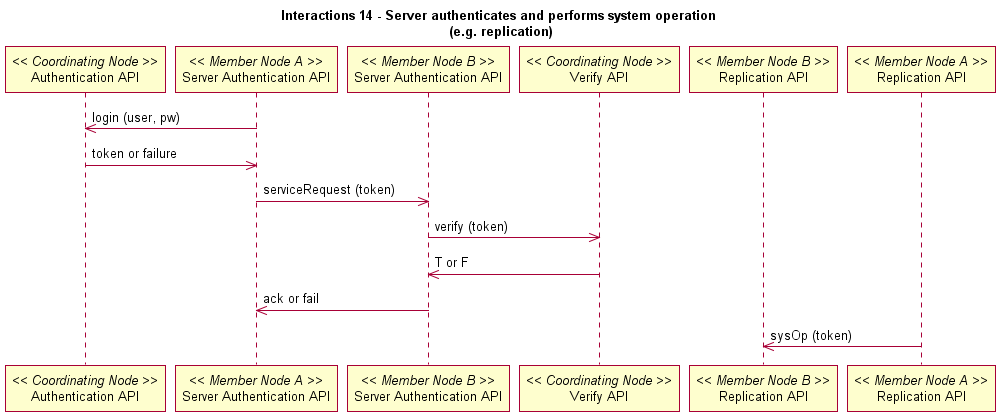

The diagram above was rendered by PlantUML. Its source (embedded in the PNG):
@startuml
title Interactions 14 - Server authenticates and performs system operation \n(e.g. replication)
participant "Authentication API" as c_authenticate << Coordinating Node >>
participant "Server Authentication API" as m_authenticate_a << Member Node A >>
m_authenticate_a -> c_authenticate: login (user, pw)
c_authenticate -> m_authenticate_a: token or failure
participant "Server Authentication API" as m_authenticate_b << Member Node B >>
m_authenticate_a -> m_authenticate_b: serviceRequest (token)
participant "Verify API" as c_ver << Coordinating Node >>
m_authenticate_b -> c_ver: verify (token)
c_ver -> m_authenticate_b: T or F
m_authenticate_b -> m_authenticate_a: ack or fail
participant "Replication API" as m_rep_b << Member Node B >>
participant "Replication API" as m_rep_a << Member Node A >>
m_rep_a -> m_rep_b: sysOp (token)
@enduml